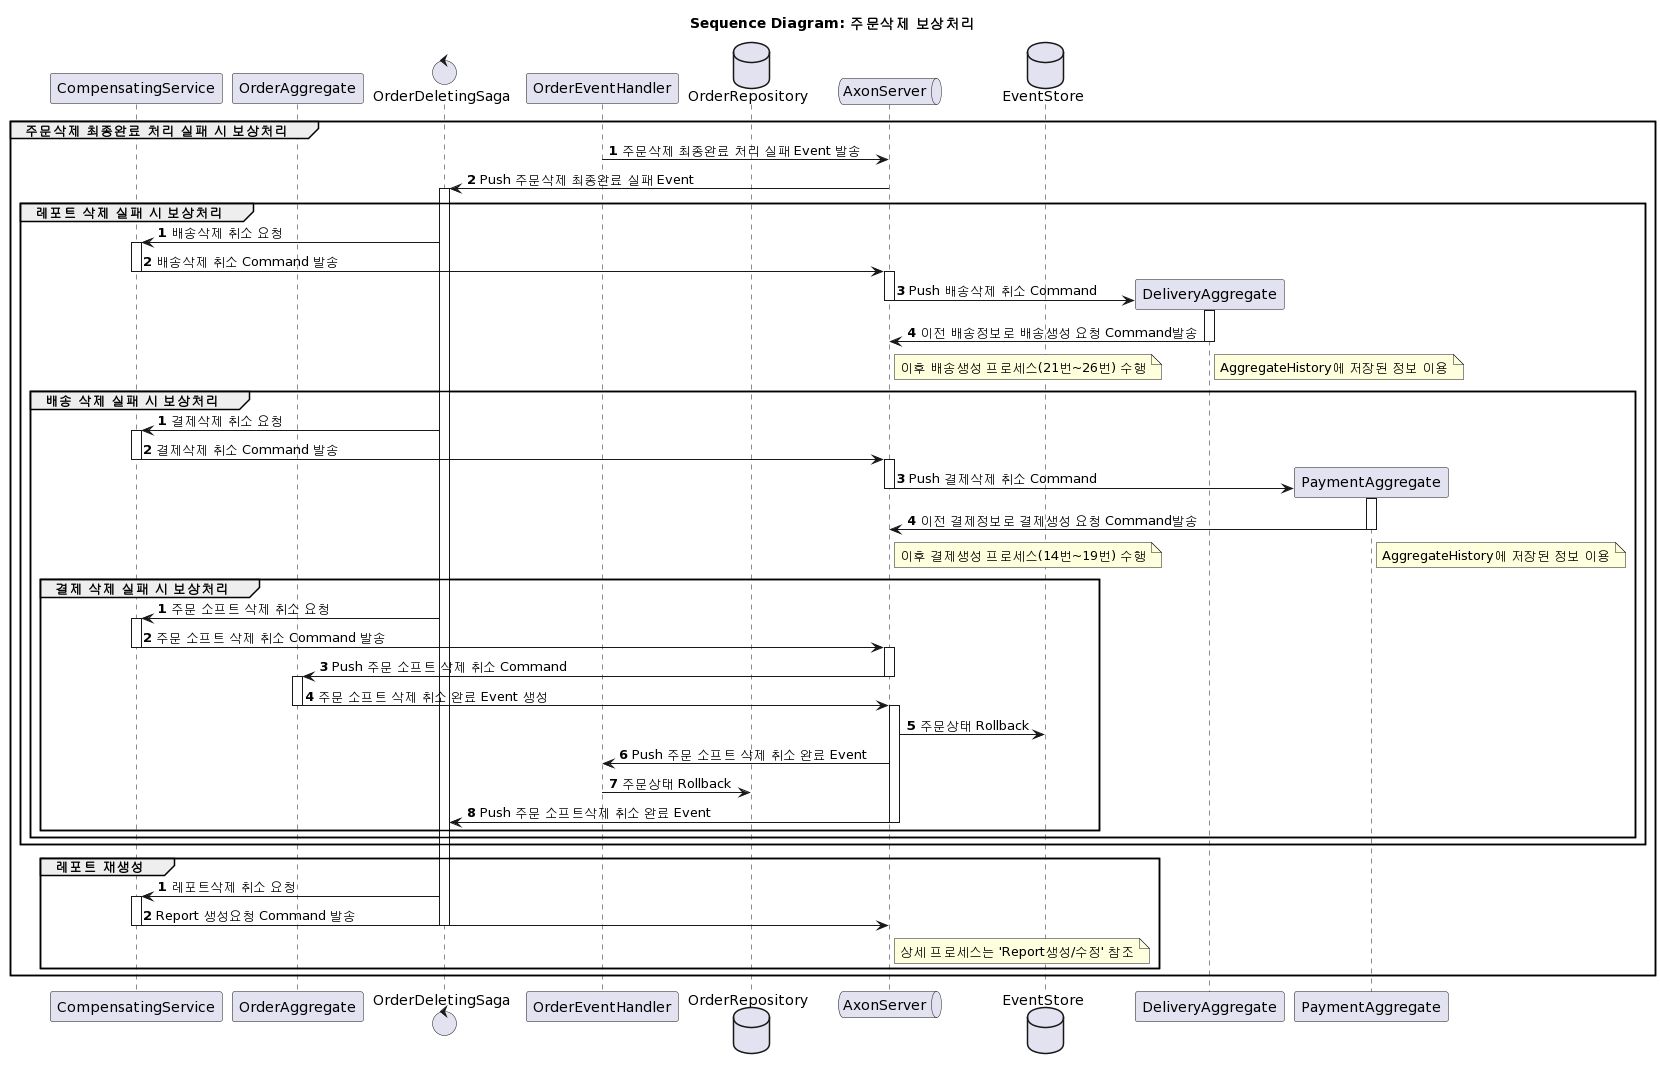

The diagram above was rendered by PlantUML. Its source (embedded in the PNG):
@startuml
/'
주문삭제 보상처리 Sequence Diagram
'/


title Sequence Diagram: 주문삭제 보상처리

participant CompensatingService
participant OrderAggregate
control OrderDeletingSaga
participant OrderEventHandler
database OrderRepository
queue AxonServer
database EventStore

autonumber

'-- 주문삭제 최종완료 실패 처리
group 주문삭제 최종완료 처리 실패 시 보상처리
OrderEventHandler -> AxonServer: 주문삭제 최종완료 처리 실패 Event 발송
AxonServer -> OrderDeletingSaga --++: Push 주문삭제 최종완료 실패 Event

autonumber stop
autonumber
group 레포트 삭제 실패 시 보상처리
OrderDeletingSaga -> CompensatingService ++: 배송삭제 취소 요청
CompensatingService -> AxonServer --++: 배송삭제 취소 Command 발송

create participant DeliveryAggregate
AxonServer -> DeliveryAggregate --++: Push 배송삭제 취소 Command
DeliveryAggregate -> AxonServer --: 이전 배송정보로 배송생성 요청 Command발송
note right of DeliveryAggregate: AggregateHistory에 저장된 정보 이용
/ note right of AxonServer: 이후 배송생성 프로세스(21번~26번) 수행
AxonServer --
autonumber stop
autonumber
group 배송 삭제 실패 시 보상처리
OrderDeletingSaga -> CompensatingService ++: 결제삭제 취소 요청
CompensatingService -> AxonServer --++: 결제삭제 취소 Command 발송
create participant PaymentAggregate
AxonServer -> PaymentAggregate --++: Push 결제삭제 취소 Command
PaymentAggregate -> AxonServer --: 이전 결제정보로 결제생성 요청 Command발송
note right of PaymentAggregate: AggregateHistory에 저장된 정보 이용
/ note right of AxonServer: 이후 결제생성 프로세스(14번~19번) 수행
AxonServer --

autonumber stop
autonumber
group 결제 삭제 실패 시 보상처리
OrderDeletingSaga -> CompensatingService ++: 주문 소프트 삭제 취소 요청
CompensatingService -> AxonServer --++: 주문 소프트 삭제 취소 Command 발송
AxonServer -> OrderAggregate --++: Push 주문 소프트 삭제 취소 Command
OrderAggregate -> AxonServer --++: 주문 소프트 삭제 취소 완료 Event 생성
AxonServer++
AxonServer -> EventStore: 주문상태 Rollback
AxonServer -> OrderEventHandler: Push 주문 소프트 삭제 취소 완료 Event
OrderEventHandler -> OrderRepository: 주문상태 Rollback
AxonServer -> OrderDeletingSaga --: Push 주문 소프트삭제 취소 완료 Event
AxonServer --
end
end
end

group 레포트 재생성
autonumber stop
autonumber
OrderDeletingSaga -> CompensatingService ++: 레포트삭제 취소 요청
CompensatingService -> AxonServer: Report 생성요청 Command 발송
note right of AxonServer: 상세 프로세스는 'Report생성/수정' 참조
CompensatingService --
OrderDeletingSaga --
end

end
@enduml